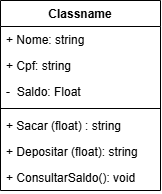

The diagram above was exported from draw.io. Its source (the exported page's mxGraphModel, read from the mxfile embedded in the PNG):
<mxGraphModel dx="922" dy="504" grid="1" gridSize="10" guides="1" tooltips="1" connect="1" arrows="1" fold="1" page="1" pageScale="1" pageWidth="827" pageHeight="1169" math="0" shadow="0">
  <root>
    <mxCell id="0" />
    <mxCell id="1" parent="0" />
    <mxCell id="LBGYd28cxwluXRcQX0SB-18" value="Classname" style="swimlane;fontStyle=1;align=center;verticalAlign=top;childLayout=stackLayout;horizontal=1;startSize=26;horizontalStack=0;resizeParent=1;resizeParentMax=0;resizeLast=0;collapsible=1;marginBottom=0;whiteSpace=wrap;html=1;" vertex="1" parent="1">
      <mxGeometry x="330" y="170" width="160" height="190" as="geometry" />
    </mxCell>
    <mxCell id="LBGYd28cxwluXRcQX0SB-11" value="+ Nome: string" style="text;strokeColor=none;fillColor=none;align=left;verticalAlign=top;spacingLeft=4;spacingRight=4;overflow=hidden;rotatable=0;points=[[0,0.5],[1,0.5]];portConstraint=eastwest;whiteSpace=wrap;html=1;" vertex="1" parent="LBGYd28cxwluXRcQX0SB-18">
      <mxGeometry y="26" width="160" height="26" as="geometry" />
    </mxCell>
    <mxCell id="LBGYd28cxwluXRcQX0SB-12" value="+ Cpf: string" style="text;strokeColor=none;fillColor=none;align=left;verticalAlign=top;spacingLeft=4;spacingRight=4;overflow=hidden;rotatable=0;points=[[0,0.5],[1,0.5]];portConstraint=eastwest;whiteSpace=wrap;html=1;" vertex="1" parent="LBGYd28cxwluXRcQX0SB-18">
      <mxGeometry y="52" width="160" height="26" as="geometry" />
    </mxCell>
    <mxCell id="LBGYd28cxwluXRcQX0SB-13" value="-&amp;nbsp; Saldo: Float" style="text;strokeColor=none;fillColor=none;align=left;verticalAlign=top;spacingLeft=4;spacingRight=4;overflow=hidden;rotatable=0;points=[[0,0.5],[1,0.5]];portConstraint=eastwest;whiteSpace=wrap;html=1;" vertex="1" parent="LBGYd28cxwluXRcQX0SB-18">
      <mxGeometry y="78" width="160" height="26" as="geometry" />
    </mxCell>
    <mxCell id="LBGYd28cxwluXRcQX0SB-20" value="" style="line;strokeWidth=1;fillColor=none;align=left;verticalAlign=middle;spacingTop=-1;spacingLeft=3;spacingRight=3;rotatable=0;labelPosition=right;points=[];portConstraint=eastwest;strokeColor=inherit;" vertex="1" parent="LBGYd28cxwluXRcQX0SB-18">
      <mxGeometry y="104" width="160" height="8" as="geometry" />
    </mxCell>
    <mxCell id="LBGYd28cxwluXRcQX0SB-21" value="+ Sacar (float) : string" style="text;strokeColor=none;fillColor=none;align=left;verticalAlign=top;spacingLeft=4;spacingRight=4;overflow=hidden;rotatable=0;points=[[0,0.5],[1,0.5]];portConstraint=eastwest;whiteSpace=wrap;html=1;" vertex="1" parent="LBGYd28cxwluXRcQX0SB-18">
      <mxGeometry y="112" width="160" height="26" as="geometry" />
    </mxCell>
    <mxCell id="LBGYd28cxwluXRcQX0SB-22" value="+ Depositar (float): string" style="text;strokeColor=none;fillColor=none;align=left;verticalAlign=top;spacingLeft=4;spacingRight=4;overflow=hidden;rotatable=0;points=[[0,0.5],[1,0.5]];portConstraint=eastwest;whiteSpace=wrap;html=1;" vertex="1" parent="LBGYd28cxwluXRcQX0SB-18">
      <mxGeometry y="138" width="160" height="26" as="geometry" />
    </mxCell>
    <mxCell id="LBGYd28cxwluXRcQX0SB-23" value="+ ConsultarSaldo(): void" style="text;strokeColor=none;fillColor=none;align=left;verticalAlign=top;spacingLeft=4;spacingRight=4;overflow=hidden;rotatable=0;points=[[0,0.5],[1,0.5]];portConstraint=eastwest;whiteSpace=wrap;html=1;" vertex="1" parent="LBGYd28cxwluXRcQX0SB-18">
      <mxGeometry y="164" width="160" height="26" as="geometry" />
    </mxCell>
  </root>
</mxGraphModel>